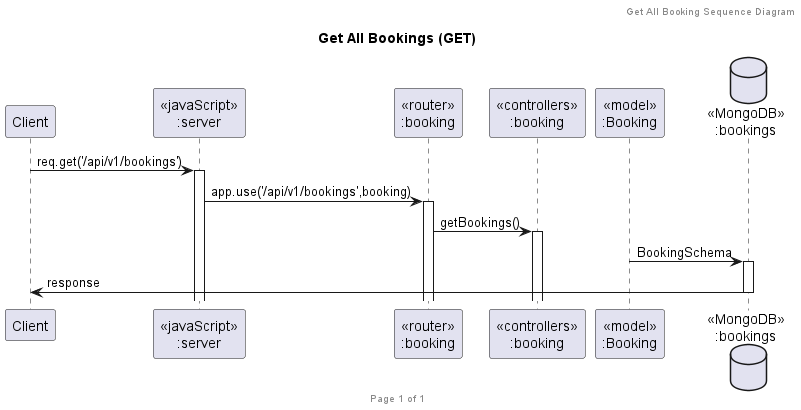

The diagram above was rendered by PlantUML. Its source (embedded in the PNG):
@startuml Get All Bookings (GET)

header Get All Booking Sequence Diagram
footer Page %page% of %lastpage%
title "Get All Bookings (GET)"

participant "Client" as client
participant "<<javaScript>>\n:server" as server
participant "<<router>>\n:booking" as routerBooking
participant "<<controllers>>\n:booking" as controllersBooking
participant "<<model>>\n:Booking" as modelBooking
database "<<MongoDB>>\n:bookings" as BookingsDatabase
client->server ++:req.get('/api/v1/bookings')
server->routerBooking ++:app.use('/api/v1/bookings',booking)
routerBooking -> controllersBooking ++:getBookings()
modelBooking ->BookingsDatabase ++: BookingSchema
BookingsDatabase -> client --:response
@enduml